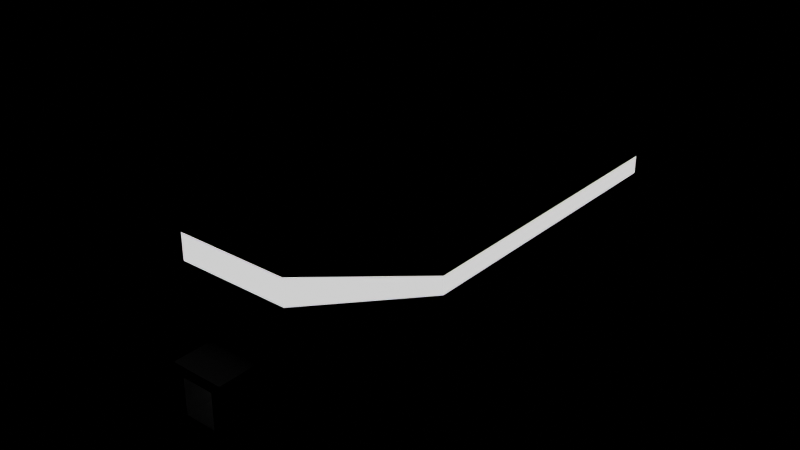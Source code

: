 # Source: weapons.blend  (saved by Blender 2.83.19; exported with 4.5.12 LTS)
import bpy
from mathutils import Matrix  # noqa: F401  (used for matrix-valued properties, if any)

bpy.ops.wm.read_factory_settings(use_empty=True)
scene = bpy.context.scene
scene.name = 'robot2'

# ---- materials (node trees are filled in below, after node groups)
mat_dark = bpy.data.materials.new('dark')
mat_dark.use_transparent_shadow = False
mat_emissive = bpy.data.materials.new('emissive')
mat_emissive.use_transparent_shadow = False

# ---- material node trees
mat_dark.use_nodes = True; mat_dark.node_tree.nodes.clear()
_N = mat_dark.node_tree.nodes; _L = mat_dark.node_tree.links
n0 = _N.new('ShaderNodeBsdfPrincipled'); n0.name = 'Principled BSDF'; n0.location = (10, 300)
n0.distribution = 'GGX'
n0.subsurface_method = 'BURLEY'
n0.inputs[0].default_value = (0.01109, 0.01109, 0.01109, 1.0)
n0.inputs[2].default_value = 1.0
n0.inputs[3].default_value = 1.45
n0.inputs[13].default_value = 0.6294
n0.inputs[20].default_value = 0.0
n0.inputs[27].default_value = (0.0, 0.0, 0.0, 1.0)
n0.inputs[28].default_value = 1.0
n1 = _N.new('ShaderNodeOutputMaterial'); n1.name = 'Material Output'; n1.location = (300, 300)
_L.new(n0.outputs[0], n1.inputs[0])
n1.is_active_output = True
mat_emissive.use_nodes = True; mat_emissive.node_tree.nodes.clear()
_N = mat_emissive.node_tree.nodes; _L = mat_emissive.node_tree.links
n0 = _N.new('ShaderNodeBsdfPrincipled'); n0.name = 'Principled BSDF'; n0.location = (10, 300)
n0.distribution = 'GGX'
n0.subsurface_method = 'BURLEY'
n0.inputs[2].default_value = 1.0
n0.inputs[3].default_value = 1.45
n0.inputs[13].default_value = 0.0
n0.inputs[28].default_value = 1.0
n1 = _N.new('ShaderNodeOutputMaterial'); n1.name = 'Material Output'; n1.location = (300, 300)
_L.new(n0.outputs[0], n1.inputs[0])
n1.is_active_output = True

# ---- meshes
me_cube_004 = bpy.data.meshes.new('Cube.004')
me_cube_004.from_pydata([(-0.4307, -0.465, 0.004322), (-0.4307, 0.465, 0.004322), (0.4307, -0.465, 0.004322), (0.4307, 0.465, 0.004322), (-0.5277, -0.5277, 0.3268), (-0.5277, 0.5277, 0.3268), (0.5277, 0.5277, 0.3268), (0.5277, -0.5277, 0.3268), (-0.3169, -0.3169, 0.6566), (-0.5277, -0.5277, 0.5249), (-0.4223, -0.4223, 0.6389), (-0.4994, -0.4994, 0.5907), (-0.3169, 0.3169, 0.6566), (-0.5277, 0.5277, 0.5249), (-0.4223, 0.4223, 0.6389), (-0.4994, 0.4994, 0.5907), (0.3169, -0.3169, 0.6566), (0.5277, -0.5277, 0.5249), (0.4223, -0.4223, 0.6389), (0.4994, -0.4994, 0.5907), (0.3169, 0.3169, 0.6566), (0.5277, 0.5277, 0.5249), (0.4223, 0.4223, 0.6389), (0.4994, 0.4994, 0.5907), (0.5277, -0.5277, 0.3928), (0.5277, -0.5277, 0.4589), (-0.5277, -0.5277, 0.4589), (-0.5277, -0.5277, 0.3928), (-0.5277, 0.5277, 0.4589), (-0.5277, 0.5277, 0.3928), (0.5277, 0.5277, 0.4589), (0.5277, 0.5277, 0.3928), (0.5745, -0.5745, 0.3928), (0.5745, -0.5745, 0.4589), (-0.5745, -0.5745, 0.4589), (-0.5745, -0.5745, 0.3928), (-0.5745, 0.5745, 0.4589), (-0.5745, 0.5745, 0.3928), (0.5745, 0.5745, 0.4589), (0.5745, 0.5745, 0.3928), (0.1759, 0.7005, -0.1951), (-0.1759, 0.7005, -0.1951), (-0.06443, -0.8236, -0.06852), (0.06443, -0.8236, -0.06852), (0.06443, -0.8236, 0.07612), (-0.06443, -0.8236, 0.07612), (-0.2075, 0.8236, 0.2612), (0.2075, 0.8236, 0.2612), (-0.1246, 0.4947, 0.7759), (0.1246, 0.4947, 0.7759), (0.1661, 0.6592, 0.7484), (-0.1661, 0.6592, 0.7484), (0.1964, 0.7796, 0.6731), (-0.1964, 0.7796, 0.6731), (0.2075, 0.8236, 0.5703), (-0.2075, 0.8236, 0.5703), (0.1246, -0.4947, 0.7759), (-0.1246, -0.4947, 0.7759), (-0.1661, -0.6592, 0.7484), (0.1661, -0.6592, 0.7484), (-0.1964, -0.7796, 0.6731), (0.1964, -0.7796, 0.6731), (-0.2075, -0.8236, 0.5703), (0.2075, -0.8236, 0.5703), (0.2075, -0.8236, 0.3642), (-0.2075, -0.8236, 0.3642), (0.2075, -0.8236, 0.4673), (-0.2075, -0.8236, 0.4673), (-0.2075, 0.8236, 0.3642), (0.2075, 0.8236, 0.3642), (-0.2075, 0.8236, 0.4673), (0.2075, 0.8236, 0.4673), (0.2259, -0.8967, 0.3642), (-0.2259, -0.8967, 0.3642), (0.2259, -0.8967, 0.4673), (-0.2259, -0.8967, 0.4673), (-0.2259, 0.8967, 0.3642), (0.2259, 0.8967, 0.3642), (-0.2259, 0.8967, 0.4673), (0.2259, 0.8967, 0.4673), (-0.1759, -0.7005, -0.1951), (0.1759, -0.7005, -0.1951), (0.2075, -0.8236, 0.2612), (-0.2075, -0.8236, 0.2612), (-0.1056, -0.8236, -0.1097), (0.1056, -0.8236, -0.1097), (0.1056, -0.8236, 0.1173), (-0.1056, -0.8236, 0.1173), (-0.1056, -1.069, -0.1097), (0.1056, -1.069, -0.1097), (0.1056, -1.069, 0.1173), (-0.1056, -1.069, 0.1173), (-0.06443, -1.069, -0.06852), (0.06443, -1.069, -0.06852), (0.06443, -1.069, 0.07612), (-0.06443, -1.069, 0.07612), (-0.5277, 0.5277, -0.002949), (-0.5277, -0.5277, -0.002949), (-0.2075, 0.8236, -0.2536), (0.5277, -0.5277, -0.002949), (0.5277, 0.5277, -0.002949), (0.2075, -0.8236, -0.2536), (0.2075, 0.8236, -0.2536), (-0.2075, -0.8236, -0.2536)], [], [(48, 12, 8, 57), (30, 21, 17, 25), (26, 9, 13, 28), (40, 3, 2, 81), (71, 54, 21, 30), (103, 83, 4, 97), (100, 6, 7, 99), (102, 47, 6, 100), (97, 4, 5, 96), (8, 12, 14, 10), (10, 14, 15, 11), (11, 15, 13, 9), (49, 20, 22, 50), (50, 22, 23, 52), (52, 23, 21, 54), (20, 16, 18, 22), (22, 18, 19, 23), (23, 19, 17, 21), (57, 8, 10, 58), (58, 10, 11, 60), (60, 11, 9, 62), (67, 62, 9, 26), (83, 65, 27, 4), (64, 24, 32, 72), (47, 69, 31, 6), (68, 29, 37, 76), (4, 27, 29, 5), (29, 27, 35, 37), (6, 31, 24, 7), (24, 31, 39, 32), (73, 75, 34, 35), (77, 79, 38, 39), (35, 34, 36, 37), (39, 38, 33, 32), (30, 25, 33, 38), (26, 28, 36, 34), (71, 30, 38, 79), (67, 26, 34, 75), (25, 66, 74, 33), (66, 67, 75, 74), (28, 70, 78, 36), (70, 71, 79, 78), (37, 36, 78, 76), (76, 78, 79, 77), (32, 33, 74, 72), (72, 74, 75, 73), (31, 69, 77, 39), (69, 68, 76, 77), (5, 29, 68, 46), (46, 68, 69, 47), (27, 65, 73, 35), (65, 64, 72, 73), (7, 24, 64, 82), (82, 64, 65, 83), (25, 17, 63, 66), (66, 63, 62, 67), (19, 61, 63, 17), (61, 60, 62, 63), (18, 59, 61, 19), (59, 58, 60, 61), (16, 56, 59, 18), (56, 57, 58, 59), (15, 53, 55, 13), (53, 52, 54, 55), (14, 51, 53, 15), (51, 50, 52, 53), (12, 48, 51, 14), (48, 49, 50, 51), (96, 5, 46, 98), (98, 46, 47, 102), (99, 7, 82, 101), (43, 44, 45, 42), (28, 13, 55, 70), (70, 55, 54, 71), (1, 41, 80, 0), (41, 40, 81, 80), (20, 49, 56, 16), (49, 48, 57, 56), (85, 84, 103, 101), (87, 86, 82, 83), (86, 85, 101, 82), (84, 87, 83, 103), (45, 44, 94, 95), (84, 85, 89, 88), (42, 45, 95, 92), (85, 86, 90, 89), (93, 92, 88, 89), (95, 94, 90, 91), (94, 93, 89, 90), (92, 95, 91, 88), (87, 84, 88, 91), (86, 87, 91, 90), (44, 43, 93, 94), (43, 42, 92, 93), (1, 0, 97, 96), (41, 1, 96, 98), (2, 3, 100, 99), (81, 2, 99, 101), (3, 40, 102, 100), (40, 41, 98, 102), (0, 80, 103, 97), (80, 81, 101, 103)])
me_cube_004.polygons.foreach_set('material_index', [0, 0, 0, 1, 0, 0, 0, 0, 0, 0, 0, 0, 0, 0, 0, 0, 0, 0, 0, 0, 0, 0, 0, 0, 0, 0, 0, 0, 0, 0, 1, 1, 1, 1, 0, 0, 0, 0, 0, 0, 0, 0, 1, 1, 1, 1, 0, 0, 0, 0, 0, 0, 0, 0, 0, 0, 0, 0, 0, 0, 0, 0, 0, 0, 0, 0, 0, 0, 0, 0, 0, 1, 0, 0, 1, 1, 0, 0, 0, 0, 0, 0, 0, 0, 0, 0, 0, 0, 0, 0, 0, 0, 0, 0, 0, 0, 0, 0, 0, 0, 0, 0])
_uv = me_cube_004.uv_layers.new(name='UVMap')
_uv.uv.foreach_set('vector', [0.775, 0.5499, 0.8251, 0.5499, 0.8251, 0.7001, 0.775, 0.7001, 0.55, 0.5, 0.5751, 0.5, 0.5751, 0.75, 0.55, 0.75, 0.55, 0.0, 0.5751, 0.0, 0.5751, 0.25, 0.55, 0.25, 0.2853, 0.5187, 0.3498, 0.5279, 0.3498, 0.7221, 0.2853, 0.7313, 0.55, 0.4167, 0.5751, 0.4167, 0.5751, 0.5, 0.55, 0.5, 0.375, 0.9167, 0.5, 0.9167, 0.5, 1.0, 0.375, 1.0, 0.375, 0.5, 0.5, 0.5, 0.5, 0.75, 0.375, 0.75, 0.375, 0.4167, 0.5, 0.4167, 0.5, 0.5, 0.375, 0.5, 0.375, 0.0, 0.5, 0.0, 0.5, 0.25, 0.375, 0.25, 0.8251, 0.7001, 0.8251, 0.5499, 0.85, 0.525, 0.85, 0.725, 0.85, 0.725, 0.85, 0.525, 0.875, 0.5067, 0.875, 0.7433, 0.6, 0.006689, 0.6, 0.2433, 0.5751, 0.25, 0.5751, 0.0, 0.725, 0.5499, 0.6749, 0.5499, 0.65, 0.525, 0.7167, 0.525, 0.7167, 0.525, 0.65, 0.525, 0.6317, 0.5, 0.7106, 0.5, 0.6, 0.4144, 0.6, 0.4933, 0.5751, 0.5, 0.5751, 0.4167, 0.6749, 0.5499, 0.6749, 0.7001, 0.65, 0.725, 0.65, 0.525, 0.65, 0.525, 0.65, 0.725, 0.6, 0.7433, 0.6, 0.5067, 0.6, 0.5067, 0.6, 0.7433, 0.5751, 0.75, 0.5751, 0.5, 0.775, 0.7001, 0.8251, 0.7001, 0.85, 0.725, 0.7833, 0.725, 0.7833, 0.725, 0.85, 0.725, 0.8683, 0.75, 0.7894, 0.75, 0.6, 0.9144, 0.6, 0.9933, 0.5751, 1.0, 0.5751, 0.9167, 0.55, 0.9167, 0.5751, 0.9167, 0.5751, 1.0, 0.55, 1.0, 0.5, 0.9167, 0.525, 0.9167, 0.525, 1.0, 0.5, 1.0, 0.525, 0.8333, 0.525, 0.75, 0.525, 0.75, 0.525, 0.8333, 0.5, 0.4167, 0.525, 0.4167, 0.525, 0.5, 0.5, 0.5, 0.525, 0.3333, 0.525, 0.25, 0.525, 0.25, 0.525, 0.3333, 0.5, 0.0, 0.525, 0.0, 0.525, 0.25, 0.5, 0.25, 0.525, 0.25, 0.525, 0.0, 0.525, 0.0, 0.525, 0.25, 0.5, 0.5, 0.525, 0.5, 0.525, 0.75, 0.5, 0.75, 0.525, 0.75, 0.525, 0.5, 0.525, 0.5, 0.525, 0.75, 0.525, 0.9167, 0.55, 0.9167, 0.55, 1.0, 0.525, 1.0, 0.525, 0.4167, 0.55, 0.4167, 0.55, 0.5, 0.525, 0.5, 0.525, 0.0, 0.55, 0.0, 0.55, 0.25, 0.525, 0.25, 0.525, 0.5, 0.55, 0.5, 0.55, 0.75, 0.525, 0.75, 0.55, 0.5, 0.55, 0.75, 0.55, 0.75, 0.55, 0.5, 0.55, 0.0, 0.55, 0.25, 0.55, 0.25, 0.55, 0.0, 0.55, 0.4167, 0.55, 0.5, 0.55, 0.5, 0.55, 0.4167, 0.55, 0.9167, 0.55, 1.0, 0.55, 1.0, 0.55, 0.9167, 0.55, 0.75, 0.55, 0.8333, 0.55, 0.8333, 0.55, 0.75, 0.55, 0.8333, 0.55, 0.9167, 0.55, 0.9167, 0.55, 0.8333, 0.55, 0.25, 0.55, 0.3333, 0.55, 0.3333, 0.55, 0.25, 0.55, 0.3333, 0.55, 0.4167, 0.55, 0.4167, 0.55, 0.3333, 0.525, 0.25, 0.55, 0.25, 0.55, 0.3333, 0.525, 0.3333, 0.525, 0.3333, 0.55, 0.3333, 0.55, 0.4167, 0.525, 0.4167, 0.525, 0.75, 0.55, 0.75, 0.55, 0.8333, 0.525, 0.8333, 0.525, 0.8333, 0.55, 0.8333, 0.55, 0.9167, 0.525, 0.9167, 0.525, 0.5, 0.525, 0.4167, 0.525, 0.4167, 0.525, 0.5, 0.525, 0.4167, 0.525, 0.3333, 0.525, 0.3333, 0.525, 0.4167, 0.5, 0.25, 0.525, 0.25, 0.525, 0.3333, 0.5, 0.3333, 0.5, 0.3333, 0.525, 0.3333, 0.525, 0.4167, 0.5, 0.4167, 0.525, 1.0, 0.525, 0.9167, 0.525, 0.9167, 0.525, 1.0, 0.525, 0.9167, 0.525, 0.8333, 0.525, 0.8333, 0.525, 0.9167, 0.5, 0.75, 0.525, 0.75, 0.525, 0.8333, 0.5, 0.8333, 0.5, 0.8333, 0.525, 0.8333, 0.525, 0.9167, 0.5, 0.9167, 0.55, 0.75, 0.5751, 0.75, 0.5751, 0.8333, 0.55, 0.8333, 0.55, 0.8333, 0.5751, 0.8333, 0.5751, 0.9167, 0.55, 0.9167, 0.6, 0.7567, 0.6, 0.8356, 0.5751, 0.8333, 0.5751, 0.75, 0.6, 0.8356, 0.6, 0.9144, 0.5751, 0.9167, 0.5751, 0.8333, 0.65, 0.725, 0.7167, 0.725, 0.7106, 0.75, 0.6317, 0.75, 0.7167, 0.725, 0.7833, 0.725, 0.7894, 0.75, 0.7106, 0.75, 0.6749, 0.7001, 0.725, 0.7001, 0.7167, 0.725, 0.65, 0.725, 0.725, 0.7001, 0.775, 0.7001, 0.7833, 0.725, 0.7167, 0.725, 0.6, 0.2567, 0.6, 0.3356, 0.5751, 0.3333, 0.5751, 0.25, 0.6, 0.3356, 0.6, 0.4144, 0.5751, 0.4167, 0.5751, 0.3333, 0.85, 0.525, 0.7833, 0.525, 0.7894, 0.5, 0.8683, 0.5, 0.7833, 0.525, 0.7167, 0.525, 0.7106, 0.5, 0.7894, 0.5, 0.8251, 0.5499, 0.775, 0.5499, 0.7833, 0.525, 0.85, 0.525, 0.775, 0.5499, 0.725, 0.5499, 0.7167, 0.525, 0.7833, 0.525, 0.375, 0.25, 0.5, 0.25, 0.5, 0.3333, 0.375, 0.3333, 0.375, 0.3333, 0.5, 0.3333, 0.5, 0.4167, 0.375, 0.4167, 0.375, 0.75, 0.5, 0.75, 0.5, 0.8333, 0.375, 0.8333, 0.4134, 0.8621, 0.4616, 0.8621, 0.4616, 0.8879, 0.4134, 0.8879, 0.55, 0.25, 0.5751, 0.25, 0.5751, 0.3333, 0.55, 0.3333, 0.55, 0.3333, 0.5751, 0.3333, 0.5751, 0.4167, 0.55, 0.4167, 0.1502, 0.5279, 0.2147, 0.5187, 0.2147, 0.7313, 0.1502, 0.7221, 0.2147, 0.5187, 0.2853, 0.5187, 0.2853, 0.7313, 0.2147, 0.7313, 0.6749, 0.5499, 0.725, 0.5499, 0.725, 0.7001, 0.6749, 0.7001, 0.725, 0.5499, 0.775, 0.5499, 0.775, 0.7001, 0.725, 0.7001, 0.3997, 0.8538, 0.3997, 0.8962, 0.375, 0.9167, 0.375, 0.8333, 0.4753, 0.8962, 0.4753, 0.8538, 0.5, 0.8333, 0.5, 0.9167, 0.4753, 0.8538, 0.3997, 0.8538, 0.375, 0.8333, 0.5, 0.8333, 0.3997, 0.8962, 0.4753, 0.8962, 0.5, 0.9167, 0.375, 0.9167, 0.4616, 0.8879, 0.4616, 0.8621, 0.4616, 0.8621, 0.4616, 0.8879, 0.3997, 0.8962, 0.3997, 0.8538, 0.3997, 0.8538, 0.3997, 0.8962, 0.4134, 0.8879, 0.4616, 0.8879, 0.4616, 0.8879, 0.4134, 0.8879, 0.3997, 0.8538, 0.4753, 0.8538, 0.4753, 0.8538, 0.3997, 0.8538, 0.4134, 0.8621, 0.4134, 0.8879, 0.3997, 0.8962, 0.3997, 0.8538, 0.4616, 0.8879, 0.4616, 0.8621, 0.4753, 0.8538, 0.4753, 0.8962, 0.4616, 0.8621, 0.4134, 0.8621, 0.3997, 0.8538, 0.4753, 0.8538, 0.4134, 0.8879, 0.4616, 0.8879, 0.4753, 0.8962, 0.3997, 0.8962, 0.4753, 0.8962, 0.3997, 0.8962, 0.3997, 0.8962, 0.4753, 0.8962, 0.4753, 0.8538, 0.4753, 0.8962, 0.4753, 0.8962, 0.4753, 0.8538, 0.4616, 0.8621, 0.4134, 0.8621, 0.4134, 0.8621, 0.4616, 0.8621, 0.4134, 0.8621, 0.4134, 0.8879, 0.4134, 0.8879, 0.4134, 0.8621, 0.1502, 0.5279, 0.1502, 0.7221, 0.125, 0.75, 0.125, 0.5, 0.2147, 0.5187, 0.1502, 0.5279, 0.125, 0.5, 0.2083, 0.5, 0.3498, 0.7221, 0.3498, 0.5279, 0.375, 0.5, 0.375, 0.75, 0.2853, 0.7313, 0.3498, 0.7221, 0.375, 0.75, 0.2917, 0.75, 0.3498, 0.5279, 0.2853, 0.5187, 0.2917, 0.5, 0.375, 0.5, 0.2853, 0.5187, 0.2147, 0.5187, 0.2083, 0.5, 0.2917, 0.5, 0.1502, 0.7221, 0.2147, 0.7313, 0.2083, 0.75, 0.125, 0.75, 0.2147, 0.7313, 0.2853, 0.7313, 0.2917, 0.75, 0.2083, 0.75])
me_cube_004.materials.append(mat_dark)
me_cube_004.materials.append(mat_emissive)
me_cube_004.use_remesh_fix_poles = True
me_cube_004.use_remesh_preserve_attributes = False
me_cube_004.use_mirror_vertex_groups = False
me_cube_004.update()

# ---- objects
ob_6robot2 = bpy.data.objects.new('6robot2', me_cube_004)
ob_cannonend = bpy.data.objects.new('cannonEnd', None)

# ---- transforms, parenting, visibility, modifiers, constraints
ob_6robot2.location = (0.0, 0.0, 0.0)
ob_6robot2.lineart.crease_threshold = 0.0
_m = ob_6robot2.modifiers.new('Decimate', 'DECIMATE')
_m.decimate_type = 'DISSOLVE'
_m.angle_limit = 0.1937
ob_cannonend.parent = ob_6robot2
ob_cannonend.location = (0.0008638, -1.101, -0.000968)
ob_cannonend.lineart.crease_threshold = 0.0

# ---- collection membership
scene.collection.objects.link(ob_6robot2)
scene.collection.objects.link(ob_cannonend)

# ---- scene / render settings (as saved in the file)
scene.frame_start = 1; scene.frame_end = 250; scene.frame_set(1)
scene.render.engine = 'BLENDER_EEVEE_NEXT'
scene.render.image_settings.exr_codec = 'NONE'
scene.render.simplify_subdivision_render = 0
scene.render.simplify_child_particles_render = 0.0
scene.cycles.use_denoising = False
scene.cycles.samples = 128
scene.cycles.sampling_pattern = 'TABULATED_SOBOL'
scene.cycles.use_adaptive_sampling = False
scene.cycles.use_light_tree = False
scene.view_settings.view_transform = 'Filmic'
bpy.context.view_layer.update()

# ---- added for rendering (the .blend has no active camera): camera
cam_auto = bpy.data.cameras.new('AutoCamera')
cam_auto.lens = 50.0
cam_auto.sensor_width = 36.0
cam_auto.clip_end = 1000.0
ob_auto_camera = bpy.data.objects.new('AutoCamera', cam_auto)
scene.collection.objects.link(ob_auto_camera)
ob_auto_camera.location = (2.30159, -2.84809, 2.08868)
ob_auto_camera.rotation_euler = (1.09748, -7.21219e-08, 0.694738)
scene.camera = ob_auto_camera
bpy.context.view_layer.update()
